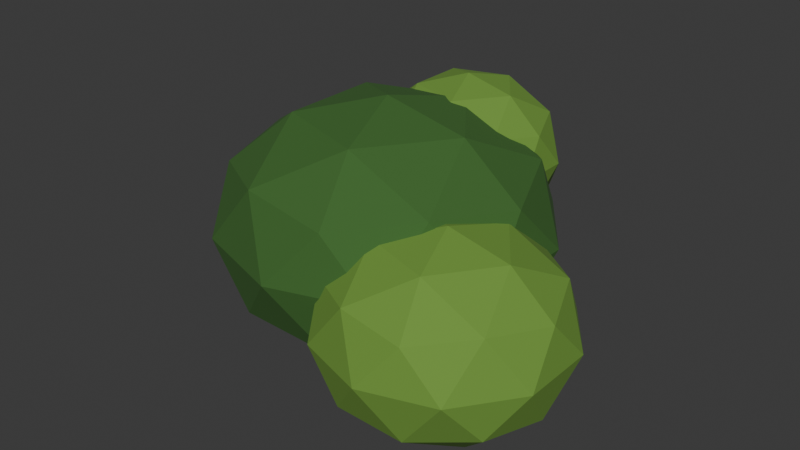 # Source: bush.blend  (saved by Blender 4.5.90; exported with 4.5.12 LTS)
import bpy
from mathutils import Matrix  # noqa: F401  (used for matrix-valued properties, if any)

bpy.ops.wm.read_factory_settings(use_empty=True)
scene = bpy.context.scene
scene.name = 'Scene'

# ---- collections
col_collection = bpy.data.collections.new('Collection'); scene.collection.children.link(col_collection)

# ---- materials (node trees are filled in below, after node groups)
mat_leaf = bpy.data.materials.new('leaf')
mat_leaf.diffuse_color = (0.04971, 0.147, 0.02732, 1.0)
mat_leaf_light = bpy.data.materials.new('leaf_light')
mat_leaf_light.diffuse_color = (0.159, 0.3231, 0.04519, 1.0)
mat_moss = bpy.data.materials.new('moss')
mat_moss.diffuse_color = (0.09084, 0.162, 0.04231, 1.0)

# ---- material node trees
mat_leaf.use_nodes = True; mat_leaf.node_tree.nodes.clear()
_N = mat_leaf.node_tree.nodes; _L = mat_leaf.node_tree.links
n0 = _N.new('ShaderNodeBsdfPrincipled'); n0.name = 'Principled BSDF'; n0.location = (-200, 100)
n0.inputs[0].default_value = (0.04971, 0.147, 0.02732, 1.0)
n0.inputs[1].default_value = 0.1
n0.inputs[2].default_value = 0.9
n1 = _N.new('ShaderNodeOutputMaterial'); n1.name = 'Material Output'; n1.location = (200, 100)
_L.new(n0.outputs[0], n1.inputs[0])
n1.is_active_output = True
mat_leaf_light.use_nodes = True; mat_leaf_light.node_tree.nodes.clear()
_N = mat_leaf_light.node_tree.nodes; _L = mat_leaf_light.node_tree.links
n0 = _N.new('ShaderNodeBsdfPrincipled'); n0.name = 'Principled BSDF'; n0.location = (-200, 100)
n0.inputs[0].default_value = (0.159, 0.3231, 0.04519, 1.0)
n0.inputs[1].default_value = 0.1
n0.inputs[2].default_value = 0.9
n1 = _N.new('ShaderNodeOutputMaterial'); n1.name = 'Material Output'; n1.location = (200, 100)
_L.new(n0.outputs[0], n1.inputs[0])
n1.is_active_output = True
mat_moss.use_nodes = True; mat_moss.node_tree.nodes.clear()
_N = mat_moss.node_tree.nodes; _L = mat_moss.node_tree.links
n0 = _N.new('ShaderNodeBsdfPrincipled'); n0.name = 'Principled BSDF'; n0.location = (-200, 100)
n0.inputs[0].default_value = (0.09084, 0.162, 0.04231, 1.0)
n0.inputs[1].default_value = 0.1
n0.inputs[2].default_value = 0.9
n1 = _N.new('ShaderNodeOutputMaterial'); n1.name = 'Material Output'; n1.location = (200, 100)
_L.new(n0.outputs[0], n1.inputs[0])
n1.is_active_output = True

# ---- world
world_world = bpy.data.worlds.new('World'); scene.world = world_world
world_world.use_nodes = True; world_world.node_tree.nodes.clear()
_N = world_world.node_tree.nodes; _L = world_world.node_tree.links
n0 = _N.new('ShaderNodeOutputWorld'); n0.name = 'World Output'; n0.location = (200, 100)
n1 = _N.new('ShaderNodeBackground'); n1.name = 'Background'; n1.location = (-200, 100)
n1.inputs[0].default_value = (0.05088, 0.05088, 0.05088, 1.0)
_L.new(n1.outputs[0], n0.inputs[0])
n0.is_active_output = True
world_world.color = (0.05088, 0.05088, 0.05088)
world_world.sun_shadow_jitter_overblur = 0.0

# ---- meshes
me_icosphere_004 = bpy.data.meshes.new('Icosphere.004')
me_icosphere_004.from_pydata([(0.0, 0.0, -0.375), (0.3618, -0.2629, -0.1677), (-0.1382, -0.4253, -0.1677), (-0.4472, 0.0, -0.1677), (-0.1382, 0.4253, -0.1677), (0.3618, 0.2629, -0.1677), (0.1382, -0.4253, 0.1677), (-0.3618, -0.2629, 0.1677), (-0.3618, 0.2629, 0.1677), (0.1382, 0.4253, 0.1677), (0.4472, 0.0, 0.1677), (0.0, 0.0, 0.375), (-0.08123, -0.25, -0.319), (0.2127, -0.1545, -0.319), (0.1314, -0.4045, -0.1972), (0.4253, 0.0, -0.1972), (0.2127, 0.1545, -0.319), (-0.2629, 0.0, -0.319), (-0.3441, -0.25, -0.1972), (-0.08123, 0.25, -0.319), (-0.3441, 0.25, -0.1972), (0.1314, 0.4045, -0.1972), (0.4755, -0.1545, 0.0), (0.4755, 0.1545, 0.0), (0.0, -0.5, 0.0), (0.2939, -0.4045, 0.0), (-0.4755, -0.1545, 0.0), (-0.2939, -0.4045, 0.0), (-0.2939, 0.4045, 0.0), (-0.4755, 0.1545, 0.0), (0.2939, 0.4045, 0.0), (0.0, 0.5, 0.0), (0.3441, -0.25, 0.1972), (-0.1314, -0.4045, 0.1972), (-0.4253, 0.0, 0.1972), (-0.1314, 0.4045, 0.1972), (0.3441, 0.25, 0.1972), (0.08123, -0.25, 0.319), (0.2629, 0.0, 0.319), (-0.2127, -0.1545, 0.319), (-0.2127, 0.1545, 0.319), (0.08123, 0.25, 0.319)], [], [(0, 13, 12), (1, 13, 15), (0, 12, 17), (0, 17, 19), (0, 19, 16), (1, 15, 22), (2, 14, 24), (3, 18, 26), (4, 20, 28), (5, 21, 30), (1, 22, 25), (2, 24, 27), (3, 26, 29), (4, 28, 31), (5, 30, 23), (6, 32, 37), (7, 33, 39), (8, 34, 40), (9, 35, 41), (10, 36, 38), (38, 41, 11), (38, 36, 41), (36, 9, 41), (41, 40, 11), (41, 35, 40), (35, 8, 40), (40, 39, 11), (40, 34, 39), (34, 7, 39), (39, 37, 11), (39, 33, 37), (33, 6, 37), (37, 38, 11), (37, 32, 38), (32, 10, 38), (23, 36, 10), (23, 30, 36), (30, 9, 36), (31, 35, 9), (31, 28, 35), (28, 8, 35), (29, 34, 8), (29, 26, 34), (26, 7, 34), (27, 33, 7), (27, 24, 33), (24, 6, 33), (25, 32, 6), (25, 22, 32), (22, 10, 32), (30, 31, 9), (30, 21, 31), (21, 4, 31), (28, 29, 8), (28, 20, 29), (20, 3, 29), (26, 27, 7), (26, 18, 27), (18, 2, 27), (24, 25, 6), (24, 14, 25), (14, 1, 25), (22, 23, 10), (22, 15, 23), (15, 5, 23), (16, 21, 5), (16, 19, 21), (19, 4, 21), (19, 20, 4), (19, 17, 20), (17, 3, 20), (17, 18, 3), (17, 12, 18), (12, 2, 18), (15, 16, 5), (15, 13, 16), (13, 0, 16), (12, 14, 2), (12, 13, 14), (13, 1, 14)])
_uv = me_icosphere_004.uv_layers.new(name='UVMap')
_uv.uv.foreach_set('vector', [0.1818, 0.0, 0.2273, 0.07873, 0.1364, 0.07873, 0.2727, 0.1575, 0.3182, 0.07873, 0.3636, 0.1575, 0.9091, 0.0, 0.9545, 0.07873, 0.8636, 0.07873, 0.7273, 0.0, 0.7727, 0.07873, 0.6818, 0.07873, 0.5455, 0.0, 0.5909, 0.07873, 0.5, 0.07873, 0.2727, 0.1575, 0.3636, 0.1575, 0.3182, 0.2362, 0.09091, 0.1575, 0.1818, 0.1575, 0.1364, 0.2362, 0.8182, 0.1575, 0.9091, 0.1575, 0.8636, 0.2362, 0.6364, 0.1575, 0.7273, 0.1575, 0.6818, 0.2362, 0.4545, 0.1575, 0.5455, 0.1575, 0.5, 0.2362, 0.2727, 0.1575, 0.3182, 0.2362, 0.2273, 0.2362, 0.09091, 0.1575, 0.1364, 0.2362, 0.04546, 0.2362, 0.8182, 0.1575, 0.8636, 0.2362, 0.7727, 0.2362, 0.6364, 0.1575, 0.6818, 0.2362, 0.5909, 0.2362, 0.4545, 0.1575, 0.5, 0.2362, 0.4091, 0.2362, 0.1818, 0.3149, 0.2727, 0.3149, 0.2273, 0.3937, 0.0, 0.3149, 0.09091, 0.3149, 0.04546, 0.3937, 0.7273, 0.3149, 0.8182, 0.3149, 0.7727, 0.3937, 0.5455, 0.3149, 0.6364, 0.3149, 0.5909, 0.3937, 0.3636, 0.3149, 0.4545, 0.3149, 0.4091, 0.3937, 0.4091, 0.3937, 0.5, 0.3937, 0.4545, 0.4724, 0.4091, 0.3937, 0.4545, 0.3149, 0.5, 0.3937, 0.4545, 0.3149, 0.5455, 0.3149, 0.5, 0.3937, 0.5909, 0.3937, 0.6818, 0.3937, 0.6364, 0.4724, 0.5909, 0.3937, 0.6364, 0.3149, 0.6818, 0.3937, 0.6364, 0.3149, 0.7273, 0.3149, 0.6818, 0.3937, 0.7727, 0.3937, 0.8636, 0.3937, 0.8182, 0.4724, 0.7727, 0.3937, 0.8182, 0.3149, 0.8636, 0.3937, 0.8182, 0.3149, 0.9091, 0.3149, 0.8636, 0.3937, 0.04546, 0.3937, 0.1364, 0.3937, 0.09091, 0.4724, 0.04546, 0.3937, 0.09091, 0.3149, 0.1364, 0.3937, 0.09091, 0.3149, 0.1818, 0.3149, 0.1364, 0.3937, 0.2273, 0.3937, 0.3182, 0.3937, 0.2727, 0.4724, 0.2273, 0.3937, 0.2727, 0.3149, 0.3182, 0.3937, 0.2727, 0.3149, 0.3636, 0.3149, 0.3182, 0.3937, 0.4091, 0.2362, 0.4545, 0.3149, 0.3636, 0.3149, 0.4091, 0.2362, 0.5, 0.2362, 0.4545, 0.3149, 0.5, 0.2362, 0.5455, 0.3149, 0.4545, 0.3149, 0.5909, 0.2362, 0.6364, 0.3149, 0.5455, 0.3149, 0.5909, 0.2362, 0.6818, 0.2362, 0.6364, 0.3149, 0.6818, 0.2362, 0.7273, 0.3149, 0.6364, 0.3149, 0.7727, 0.2362, 0.8182, 0.3149, 0.7273, 0.3149, 0.7727, 0.2362, 0.8636, 0.2362, 0.8182, 0.3149, 0.8636, 0.2362, 0.9091, 0.3149, 0.8182, 0.3149, 0.04546, 0.2362, 0.09091, 0.3149, 0.0, 0.3149, 0.04546, 0.2362, 0.1364, 0.2362, 0.09091, 0.3149, 0.1364, 0.2362, 0.1818, 0.3149, 0.09091, 0.3149, 0.2273, 0.2362, 0.2727, 0.3149, 0.1818, 0.3149, 0.2273, 0.2362, 0.3182, 0.2362, 0.2727, 0.3149, 0.3182, 0.2362, 0.3636, 0.3149, 0.2727, 0.3149, 0.5, 0.2362, 0.5909, 0.2362, 0.5455, 0.3149, 0.5, 0.2362, 0.5455, 0.1575, 0.5909, 0.2362, 0.5455, 0.1575, 0.6364, 0.1575, 0.5909, 0.2362, 0.6818, 0.2362, 0.7727, 0.2362, 0.7273, 0.3149, 0.6818, 0.2362, 0.7273, 0.1575, 0.7727, 0.2362, 0.7273, 0.1575, 0.8182, 0.1575, 0.7727, 0.2362, 0.8636, 0.2362, 0.9545, 0.2362, 0.9091, 0.3149, 0.8636, 0.2362, 0.9091, 0.1575, 0.9545, 0.2362, 0.9091, 0.1575, 1.0, 0.1575, 0.9545, 0.2362, 0.1364, 0.2362, 0.2273, 0.2362, 0.1818, 0.3149, 0.1364, 0.2362, 0.1818, 0.1575, 0.2273, 0.2362, 0.1818, 0.1575, 0.2727, 0.1575, 0.2273, 0.2362, 0.3182, 0.2362, 0.4091, 0.2362, 0.3636, 0.3149, 0.3182, 0.2362, 0.3636, 0.1575, 0.4091, 0.2362, 0.3636, 0.1575, 0.4545, 0.1575, 0.4091, 0.2362, 0.5, 0.07873, 0.5455, 0.1575, 0.4545, 0.1575, 0.5, 0.07873, 0.5909, 0.07873, 0.5455, 0.1575, 0.5909, 0.07873, 0.6364, 0.1575, 0.5455, 0.1575, 0.6818, 0.07873, 0.7273, 0.1575, 0.6364, 0.1575, 0.6818, 0.07873, 0.7727, 0.07873, 0.7273, 0.1575, 0.7727, 0.07873, 0.8182, 0.1575, 0.7273, 0.1575, 0.8636, 0.07873, 0.9091, 0.1575, 0.8182, 0.1575, 0.8636, 0.07873, 0.9545, 0.07873, 0.9091, 0.1575, 0.9545, 0.07873, 1.0, 0.1575, 0.9091, 0.1575, 0.3636, 0.1575, 0.4091, 0.07873, 0.4545, 0.1575, 0.3636, 0.1575, 0.3182, 0.07873, 0.4091, 0.07873, 0.3182, 0.07873, 0.3636, 0.0, 0.4091, 0.07873, 0.1364, 0.07873, 0.1818, 0.1575, 0.09091, 0.1575, 0.1364, 0.07873, 0.2273, 0.07873, 0.1818, 0.1575, 0.2273, 0.07873, 0.2727, 0.1575, 0.1818, 0.1575])
me_icosphere_004.materials.append(mat_leaf)
me_icosphere_004.update()
me_icosphere_005 = bpy.data.meshes.new('Icosphere.005')
me_icosphere_005.from_pydata([(0.0, 0.0, -0.288), (0.2605, -0.1893, -0.1288), (-0.0995, -0.3062, -0.1288), (-0.322, 0.0, -0.1288), (-0.0995, 0.3062, -0.1288), (0.2605, 0.1893, -0.1288), (0.0995, -0.3062, 0.1288), (-0.2605, -0.1893, 0.1288), (-0.2605, 0.1893, 0.1288), (0.0995, 0.3062, 0.1288), (0.322, 0.0, 0.1288), (0.0, 0.0, 0.288), (-0.05848, -0.18, -0.245), (0.1531, -0.1112, -0.245), (0.09463, -0.2912, -0.1514), (0.3062, 0.0, -0.1514), (0.1531, 0.1112, -0.245), (-0.1893, 0.0, -0.245), (-0.2477, -0.18, -0.1514), (-0.05848, 0.18, -0.245), (-0.2477, 0.18, -0.1514), (0.09463, 0.2912, -0.1514), (0.3424, -0.1112, 0.0), (0.3424, 0.1112, 0.0), (0.0, -0.36, 0.0), (0.2116, -0.2912, 0.0), (-0.3424, -0.1112, 0.0), (-0.2116, -0.2912, 0.0), (-0.2116, 0.2912, 0.0), (-0.3424, 0.1112, 0.0), (0.2116, 0.2912, 0.0), (0.0, 0.36, 0.0), (0.2477, -0.18, 0.1514), (-0.09463, -0.2912, 0.1514), (-0.3062, 0.0, 0.1514), (-0.09463, 0.2912, 0.1514), (0.2477, 0.18, 0.1514), (0.05848, -0.18, 0.245), (0.1893, 0.0, 0.245), (-0.1531, -0.1112, 0.245), (-0.1531, 0.1112, 0.245), (0.05848, 0.18, 0.245)], [], [(0, 13, 12), (1, 13, 15), (0, 12, 17), (0, 17, 19), (0, 19, 16), (1, 15, 22), (2, 14, 24), (3, 18, 26), (4, 20, 28), (5, 21, 30), (1, 22, 25), (2, 24, 27), (3, 26, 29), (4, 28, 31), (5, 30, 23), (6, 32, 37), (7, 33, 39), (8, 34, 40), (9, 35, 41), (10, 36, 38), (38, 41, 11), (38, 36, 41), (36, 9, 41), (41, 40, 11), (41, 35, 40), (35, 8, 40), (40, 39, 11), (40, 34, 39), (34, 7, 39), (39, 37, 11), (39, 33, 37), (33, 6, 37), (37, 38, 11), (37, 32, 38), (32, 10, 38), (23, 36, 10), (23, 30, 36), (30, 9, 36), (31, 35, 9), (31, 28, 35), (28, 8, 35), (29, 34, 8), (29, 26, 34), (26, 7, 34), (27, 33, 7), (27, 24, 33), (24, 6, 33), (25, 32, 6), (25, 22, 32), (22, 10, 32), (30, 31, 9), (30, 21, 31), (21, 4, 31), (28, 29, 8), (28, 20, 29), (20, 3, 29), (26, 27, 7), (26, 18, 27), (18, 2, 27), (24, 25, 6), (24, 14, 25), (14, 1, 25), (22, 23, 10), (22, 15, 23), (15, 5, 23), (16, 21, 5), (16, 19, 21), (19, 4, 21), (19, 20, 4), (19, 17, 20), (17, 3, 20), (17, 18, 3), (17, 12, 18), (12, 2, 18), (15, 16, 5), (15, 13, 16), (13, 0, 16), (12, 14, 2), (12, 13, 14), (13, 1, 14)])
_uv = me_icosphere_005.uv_layers.new(name='UVMap')
_uv.uv.foreach_set('vector', [0.1818, 0.0, 0.2273, 0.07873, 0.1364, 0.07873, 0.2727, 0.1575, 0.3182, 0.07873, 0.3636, 0.1575, 0.9091, 0.0, 0.9545, 0.07873, 0.8636, 0.07873, 0.7273, 0.0, 0.7727, 0.07873, 0.6818, 0.07873, 0.5455, 0.0, 0.5909, 0.07873, 0.5, 0.07873, 0.2727, 0.1575, 0.3636, 0.1575, 0.3182, 0.2362, 0.09091, 0.1575, 0.1818, 0.1575, 0.1364, 0.2362, 0.8182, 0.1575, 0.9091, 0.1575, 0.8636, 0.2362, 0.6364, 0.1575, 0.7273, 0.1575, 0.6818, 0.2362, 0.4545, 0.1575, 0.5455, 0.1575, 0.5, 0.2362, 0.2727, 0.1575, 0.3182, 0.2362, 0.2273, 0.2362, 0.09091, 0.1575, 0.1364, 0.2362, 0.04546, 0.2362, 0.8182, 0.1575, 0.8636, 0.2362, 0.7727, 0.2362, 0.6364, 0.1575, 0.6818, 0.2362, 0.5909, 0.2362, 0.4545, 0.1575, 0.5, 0.2362, 0.4091, 0.2362, 0.1818, 0.3149, 0.2727, 0.3149, 0.2273, 0.3937, 0.0, 0.3149, 0.09091, 0.3149, 0.04546, 0.3937, 0.7273, 0.3149, 0.8182, 0.3149, 0.7727, 0.3937, 0.5455, 0.3149, 0.6364, 0.3149, 0.5909, 0.3937, 0.3636, 0.3149, 0.4545, 0.3149, 0.4091, 0.3937, 0.4091, 0.3937, 0.5, 0.3937, 0.4545, 0.4724, 0.4091, 0.3937, 0.4545, 0.3149, 0.5, 0.3937, 0.4545, 0.3149, 0.5455, 0.3149, 0.5, 0.3937, 0.5909, 0.3937, 0.6818, 0.3937, 0.6364, 0.4724, 0.5909, 0.3937, 0.6364, 0.3149, 0.6818, 0.3937, 0.6364, 0.3149, 0.7273, 0.3149, 0.6818, 0.3937, 0.7727, 0.3937, 0.8636, 0.3937, 0.8182, 0.4724, 0.7727, 0.3937, 0.8182, 0.3149, 0.8636, 0.3937, 0.8182, 0.3149, 0.9091, 0.3149, 0.8636, 0.3937, 0.04546, 0.3937, 0.1364, 0.3937, 0.09091, 0.4724, 0.04546, 0.3937, 0.09091, 0.3149, 0.1364, 0.3937, 0.09091, 0.3149, 0.1818, 0.3149, 0.1364, 0.3937, 0.2273, 0.3937, 0.3182, 0.3937, 0.2727, 0.4724, 0.2273, 0.3937, 0.2727, 0.3149, 0.3182, 0.3937, 0.2727, 0.3149, 0.3636, 0.3149, 0.3182, 0.3937, 0.4091, 0.2362, 0.4545, 0.3149, 0.3636, 0.3149, 0.4091, 0.2362, 0.5, 0.2362, 0.4545, 0.3149, 0.5, 0.2362, 0.5455, 0.3149, 0.4545, 0.3149, 0.5909, 0.2362, 0.6364, 0.3149, 0.5455, 0.3149, 0.5909, 0.2362, 0.6818, 0.2362, 0.6364, 0.3149, 0.6818, 0.2362, 0.7273, 0.3149, 0.6364, 0.3149, 0.7727, 0.2362, 0.8182, 0.3149, 0.7273, 0.3149, 0.7727, 0.2362, 0.8636, 0.2362, 0.8182, 0.3149, 0.8636, 0.2362, 0.9091, 0.3149, 0.8182, 0.3149, 0.04546, 0.2362, 0.09091, 0.3149, 0.0, 0.3149, 0.04546, 0.2362, 0.1364, 0.2362, 0.09091, 0.3149, 0.1364, 0.2362, 0.1818, 0.3149, 0.09091, 0.3149, 0.2273, 0.2362, 0.2727, 0.3149, 0.1818, 0.3149, 0.2273, 0.2362, 0.3182, 0.2362, 0.2727, 0.3149, 0.3182, 0.2362, 0.3636, 0.3149, 0.2727, 0.3149, 0.5, 0.2362, 0.5909, 0.2362, 0.5455, 0.3149, 0.5, 0.2362, 0.5455, 0.1575, 0.5909, 0.2362, 0.5455, 0.1575, 0.6364, 0.1575, 0.5909, 0.2362, 0.6818, 0.2362, 0.7727, 0.2362, 0.7273, 0.3149, 0.6818, 0.2362, 0.7273, 0.1575, 0.7727, 0.2362, 0.7273, 0.1575, 0.8182, 0.1575, 0.7727, 0.2362, 0.8636, 0.2362, 0.9545, 0.2362, 0.9091, 0.3149, 0.8636, 0.2362, 0.9091, 0.1575, 0.9545, 0.2362, 0.9091, 0.1575, 1.0, 0.1575, 0.9545, 0.2362, 0.1364, 0.2362, 0.2273, 0.2362, 0.1818, 0.3149, 0.1364, 0.2362, 0.1818, 0.1575, 0.2273, 0.2362, 0.1818, 0.1575, 0.2727, 0.1575, 0.2273, 0.2362, 0.3182, 0.2362, 0.4091, 0.2362, 0.3636, 0.3149, 0.3182, 0.2362, 0.3636, 0.1575, 0.4091, 0.2362, 0.3636, 0.1575, 0.4545, 0.1575, 0.4091, 0.2362, 0.5, 0.07873, 0.5455, 0.1575, 0.4545, 0.1575, 0.5, 0.07873, 0.5909, 0.07873, 0.5455, 0.1575, 0.5909, 0.07873, 0.6364, 0.1575, 0.5455, 0.1575, 0.6818, 0.07873, 0.7273, 0.1575, 0.6364, 0.1575, 0.6818, 0.07873, 0.7727, 0.07873, 0.7273, 0.1575, 0.7727, 0.07873, 0.8182, 0.1575, 0.7273, 0.1575, 0.8636, 0.07873, 0.9091, 0.1575, 0.8182, 0.1575, 0.8636, 0.07873, 0.9545, 0.07873, 0.9091, 0.1575, 0.9545, 0.07873, 1.0, 0.1575, 0.9091, 0.1575, 0.3636, 0.1575, 0.4091, 0.07873, 0.4545, 0.1575, 0.3636, 0.1575, 0.3182, 0.07873, 0.4091, 0.07873, 0.3182, 0.07873, 0.3636, 0.0, 0.4091, 0.07873, 0.1364, 0.07873, 0.1818, 0.1575, 0.09091, 0.1575, 0.1364, 0.07873, 0.2273, 0.07873, 0.1818, 0.1575, 0.2273, 0.07873, 0.2727, 0.1575, 0.1818, 0.1575])
me_icosphere_005.materials.append(mat_leaf_light)
me_icosphere_005.update()
me_icosphere_006 = bpy.data.meshes.new('Icosphere.006')
me_icosphere_006.from_pydata([(0.0, 0.0, -0.256), (0.2316, -0.1682, -0.1145), (-0.08844, -0.2722, -0.1145), (-0.2862, 0.0, -0.1145), (-0.08844, 0.2722, -0.1145), (0.2316, 0.1682, -0.1145), (0.08844, -0.2722, 0.1145), (-0.2316, -0.1682, 0.1145), (-0.2316, 0.1682, 0.1145), (0.08844, 0.2722, 0.1145), (0.2862, 0.0, 0.1145), (0.0, 0.0, 0.256), (-0.05199, -0.16, -0.2178), (0.1361, -0.09888, -0.2178), (0.08412, -0.2589, -0.1346), (0.2722, 0.0, -0.1346), (0.1361, 0.09888, -0.2178), (-0.1682, 0.0, -0.2178), (-0.2202, -0.16, -0.1346), (-0.05199, 0.16, -0.2178), (-0.2202, 0.16, -0.1346), (0.08412, 0.2589, -0.1346), (0.3043, -0.09888, 0.0), (0.3043, 0.09888, 0.0), (0.0, -0.32, 0.0), (0.1881, -0.2589, 0.0), (-0.3043, -0.09888, 0.0), (-0.1881, -0.2589, 0.0), (-0.1881, 0.2589, 0.0), (-0.3043, 0.09888, 0.0), (0.1881, 0.2589, 0.0), (0.0, 0.32, 0.0), (0.2202, -0.16, 0.1346), (-0.08412, -0.2589, 0.1346), (-0.2722, 0.0, 0.1346), (-0.08412, 0.2589, 0.1346), (0.2202, 0.16, 0.1346), (0.05199, -0.16, 0.2178), (0.1682, 0.0, 0.2178), (-0.1361, -0.09888, 0.2178), (-0.1361, 0.09888, 0.2178), (0.05199, 0.16, 0.2178)], [], [(0, 13, 12), (1, 13, 15), (0, 12, 17), (0, 17, 19), (0, 19, 16), (1, 15, 22), (2, 14, 24), (3, 18, 26), (4, 20, 28), (5, 21, 30), (1, 22, 25), (2, 24, 27), (3, 26, 29), (4, 28, 31), (5, 30, 23), (6, 32, 37), (7, 33, 39), (8, 34, 40), (9, 35, 41), (10, 36, 38), (38, 41, 11), (38, 36, 41), (36, 9, 41), (41, 40, 11), (41, 35, 40), (35, 8, 40), (40, 39, 11), (40, 34, 39), (34, 7, 39), (39, 37, 11), (39, 33, 37), (33, 6, 37), (37, 38, 11), (37, 32, 38), (32, 10, 38), (23, 36, 10), (23, 30, 36), (30, 9, 36), (31, 35, 9), (31, 28, 35), (28, 8, 35), (29, 34, 8), (29, 26, 34), (26, 7, 34), (27, 33, 7), (27, 24, 33), (24, 6, 33), (25, 32, 6), (25, 22, 32), (22, 10, 32), (30, 31, 9), (30, 21, 31), (21, 4, 31), (28, 29, 8), (28, 20, 29), (20, 3, 29), (26, 27, 7), (26, 18, 27), (18, 2, 27), (24, 25, 6), (24, 14, 25), (14, 1, 25), (22, 23, 10), (22, 15, 23), (15, 5, 23), (16, 21, 5), (16, 19, 21), (19, 4, 21), (19, 20, 4), (19, 17, 20), (17, 3, 20), (17, 18, 3), (17, 12, 18), (12, 2, 18), (15, 16, 5), (15, 13, 16), (13, 0, 16), (12, 14, 2), (12, 13, 14), (13, 1, 14)])
_uv = me_icosphere_006.uv_layers.new(name='UVMap')
_uv.uv.foreach_set('vector', [0.1818, 0.0, 0.2273, 0.07873, 0.1364, 0.07873, 0.2727, 0.1575, 0.3182, 0.07873, 0.3636, 0.1575, 0.9091, 0.0, 0.9545, 0.07873, 0.8636, 0.07873, 0.7273, 0.0, 0.7727, 0.07873, 0.6818, 0.07873, 0.5455, 0.0, 0.5909, 0.07873, 0.5, 0.07873, 0.2727, 0.1575, 0.3636, 0.1575, 0.3182, 0.2362, 0.09091, 0.1575, 0.1818, 0.1575, 0.1364, 0.2362, 0.8182, 0.1575, 0.9091, 0.1575, 0.8636, 0.2362, 0.6364, 0.1575, 0.7273, 0.1575, 0.6818, 0.2362, 0.4545, 0.1575, 0.5455, 0.1575, 0.5, 0.2362, 0.2727, 0.1575, 0.3182, 0.2362, 0.2273, 0.2362, 0.09091, 0.1575, 0.1364, 0.2362, 0.04546, 0.2362, 0.8182, 0.1575, 0.8636, 0.2362, 0.7727, 0.2362, 0.6364, 0.1575, 0.6818, 0.2362, 0.5909, 0.2362, 0.4545, 0.1575, 0.5, 0.2362, 0.4091, 0.2362, 0.1818, 0.3149, 0.2727, 0.3149, 0.2273, 0.3937, 0.0, 0.3149, 0.09091, 0.3149, 0.04546, 0.3937, 0.7273, 0.3149, 0.8182, 0.3149, 0.7727, 0.3937, 0.5455, 0.3149, 0.6364, 0.3149, 0.5909, 0.3937, 0.3636, 0.3149, 0.4545, 0.3149, 0.4091, 0.3937, 0.4091, 0.3937, 0.5, 0.3937, 0.4545, 0.4724, 0.4091, 0.3937, 0.4545, 0.3149, 0.5, 0.3937, 0.4545, 0.3149, 0.5455, 0.3149, 0.5, 0.3937, 0.5909, 0.3937, 0.6818, 0.3937, 0.6364, 0.4724, 0.5909, 0.3937, 0.6364, 0.3149, 0.6818, 0.3937, 0.6364, 0.3149, 0.7273, 0.3149, 0.6818, 0.3937, 0.7727, 0.3937, 0.8636, 0.3937, 0.8182, 0.4724, 0.7727, 0.3937, 0.8182, 0.3149, 0.8636, 0.3937, 0.8182, 0.3149, 0.9091, 0.3149, 0.8636, 0.3937, 0.04546, 0.3937, 0.1364, 0.3937, 0.09091, 0.4724, 0.04546, 0.3937, 0.09091, 0.3149, 0.1364, 0.3937, 0.09091, 0.3149, 0.1818, 0.3149, 0.1364, 0.3937, 0.2273, 0.3937, 0.3182, 0.3937, 0.2727, 0.4724, 0.2273, 0.3937, 0.2727, 0.3149, 0.3182, 0.3937, 0.2727, 0.3149, 0.3636, 0.3149, 0.3182, 0.3937, 0.4091, 0.2362, 0.4545, 0.3149, 0.3636, 0.3149, 0.4091, 0.2362, 0.5, 0.2362, 0.4545, 0.3149, 0.5, 0.2362, 0.5455, 0.3149, 0.4545, 0.3149, 0.5909, 0.2362, 0.6364, 0.3149, 0.5455, 0.3149, 0.5909, 0.2362, 0.6818, 0.2362, 0.6364, 0.3149, 0.6818, 0.2362, 0.7273, 0.3149, 0.6364, 0.3149, 0.7727, 0.2362, 0.8182, 0.3149, 0.7273, 0.3149, 0.7727, 0.2362, 0.8636, 0.2362, 0.8182, 0.3149, 0.8636, 0.2362, 0.9091, 0.3149, 0.8182, 0.3149, 0.04546, 0.2362, 0.09091, 0.3149, 0.0, 0.3149, 0.04546, 0.2362, 0.1364, 0.2362, 0.09091, 0.3149, 0.1364, 0.2362, 0.1818, 0.3149, 0.09091, 0.3149, 0.2273, 0.2362, 0.2727, 0.3149, 0.1818, 0.3149, 0.2273, 0.2362, 0.3182, 0.2362, 0.2727, 0.3149, 0.3182, 0.2362, 0.3636, 0.3149, 0.2727, 0.3149, 0.5, 0.2362, 0.5909, 0.2362, 0.5455, 0.3149, 0.5, 0.2362, 0.5455, 0.1575, 0.5909, 0.2362, 0.5455, 0.1575, 0.6364, 0.1575, 0.5909, 0.2362, 0.6818, 0.2362, 0.7727, 0.2362, 0.7273, 0.3149, 0.6818, 0.2362, 0.7273, 0.1575, 0.7727, 0.2362, 0.7273, 0.1575, 0.8182, 0.1575, 0.7727, 0.2362, 0.8636, 0.2362, 0.9545, 0.2362, 0.9091, 0.3149, 0.8636, 0.2362, 0.9091, 0.1575, 0.9545, 0.2362, 0.9091, 0.1575, 1.0, 0.1575, 0.9545, 0.2362, 0.1364, 0.2362, 0.2273, 0.2362, 0.1818, 0.3149, 0.1364, 0.2362, 0.1818, 0.1575, 0.2273, 0.2362, 0.1818, 0.1575, 0.2727, 0.1575, 0.2273, 0.2362, 0.3182, 0.2362, 0.4091, 0.2362, 0.3636, 0.3149, 0.3182, 0.2362, 0.3636, 0.1575, 0.4091, 0.2362, 0.3636, 0.1575, 0.4545, 0.1575, 0.4091, 0.2362, 0.5, 0.07873, 0.5455, 0.1575, 0.4545, 0.1575, 0.5, 0.07873, 0.5909, 0.07873, 0.5455, 0.1575, 0.5909, 0.07873, 0.6364, 0.1575, 0.5455, 0.1575, 0.6818, 0.07873, 0.7273, 0.1575, 0.6364, 0.1575, 0.6818, 0.07873, 0.7727, 0.07873, 0.7273, 0.1575, 0.7727, 0.07873, 0.8182, 0.1575, 0.7273, 0.1575, 0.8636, 0.07873, 0.9091, 0.1575, 0.8182, 0.1575, 0.8636, 0.07873, 0.9545, 0.07873, 0.9091, 0.1575, 0.9545, 0.07873, 1.0, 0.1575, 0.9091, 0.1575, 0.3636, 0.1575, 0.4091, 0.07873, 0.4545, 0.1575, 0.3636, 0.1575, 0.3182, 0.07873, 0.4091, 0.07873, 0.3182, 0.07873, 0.3636, 0.0, 0.4091, 0.07873, 0.1364, 0.07873, 0.1818, 0.1575, 0.09091, 0.1575, 0.1364, 0.07873, 0.2273, 0.07873, 0.1818, 0.1575, 0.2273, 0.07873, 0.2727, 0.1575, 0.1818, 0.1575])
me_icosphere_006.materials.append(mat_moss)
me_icosphere_006.update()
me_icosphere_007 = bpy.data.meshes.new('Icosphere.007')
me_icosphere_007.from_pydata([(0.0, 0.0, -0.238), (0.2026, -0.1472, -0.1064), (-0.07739, -0.2382, -0.1064), (-0.2504, 0.0, -0.1064), (-0.07739, 0.2382, -0.1064), (0.2026, 0.1472, -0.1064), (0.07739, -0.2382, 0.1064), (-0.2026, -0.1472, 0.1064), (-0.2026, 0.1472, 0.1064), (0.07739, 0.2382, 0.1064), (0.2504, 0.0, 0.1064), (0.0, 0.0, 0.238), (-0.04549, -0.14, -0.2025), (0.1191, -0.08652, -0.2025), (0.0736, -0.2265, -0.1251), (0.2382, 0.0, -0.1251), (0.1191, 0.08652, -0.2025), (-0.1472, 0.0, -0.2025), (-0.1927, -0.14, -0.1251), (-0.04549, 0.14, -0.2025), (-0.1927, 0.14, -0.1251), (0.0736, 0.2265, -0.1251), (0.2663, -0.08652, 0.0), (0.2663, 0.08652, 0.0), (0.0, -0.28, 0.0), (0.1646, -0.2265, 0.0), (-0.2663, -0.08652, 0.0), (-0.1646, -0.2265, 0.0), (-0.1646, 0.2265, 0.0), (-0.2663, 0.08652, 0.0), (0.1646, 0.2265, 0.0), (0.0, 0.28, 0.0), (0.1927, -0.14, 0.1251), (-0.0736, -0.2265, 0.1251), (-0.2382, 0.0, 0.1251), (-0.0736, 0.2265, 0.1251), (0.1927, 0.14, 0.1251), (0.04549, -0.14, 0.2025), (0.1472, 0.0, 0.2025), (-0.1191, -0.08652, 0.2025), (-0.1191, 0.08652, 0.2025), (0.04549, 0.14, 0.2025)], [], [(0, 13, 12), (1, 13, 15), (0, 12, 17), (0, 17, 19), (0, 19, 16), (1, 15, 22), (2, 14, 24), (3, 18, 26), (4, 20, 28), (5, 21, 30), (1, 22, 25), (2, 24, 27), (3, 26, 29), (4, 28, 31), (5, 30, 23), (6, 32, 37), (7, 33, 39), (8, 34, 40), (9, 35, 41), (10, 36, 38), (38, 41, 11), (38, 36, 41), (36, 9, 41), (41, 40, 11), (41, 35, 40), (35, 8, 40), (40, 39, 11), (40, 34, 39), (34, 7, 39), (39, 37, 11), (39, 33, 37), (33, 6, 37), (37, 38, 11), (37, 32, 38), (32, 10, 38), (23, 36, 10), (23, 30, 36), (30, 9, 36), (31, 35, 9), (31, 28, 35), (28, 8, 35), (29, 34, 8), (29, 26, 34), (26, 7, 34), (27, 33, 7), (27, 24, 33), (24, 6, 33), (25, 32, 6), (25, 22, 32), (22, 10, 32), (30, 31, 9), (30, 21, 31), (21, 4, 31), (28, 29, 8), (28, 20, 29), (20, 3, 29), (26, 27, 7), (26, 18, 27), (18, 2, 27), (24, 25, 6), (24, 14, 25), (14, 1, 25), (22, 23, 10), (22, 15, 23), (15, 5, 23), (16, 21, 5), (16, 19, 21), (19, 4, 21), (19, 20, 4), (19, 17, 20), (17, 3, 20), (17, 18, 3), (17, 12, 18), (12, 2, 18), (15, 16, 5), (15, 13, 16), (13, 0, 16), (12, 14, 2), (12, 13, 14), (13, 1, 14)])
_uv = me_icosphere_007.uv_layers.new(name='UVMap')
_uv.uv.foreach_set('vector', [0.1818, 0.0, 0.2273, 0.07873, 0.1364, 0.07873, 0.2727, 0.1575, 0.3182, 0.07873, 0.3636, 0.1575, 0.9091, 0.0, 0.9545, 0.07873, 0.8636, 0.07873, 0.7273, 0.0, 0.7727, 0.07873, 0.6818, 0.07873, 0.5455, 0.0, 0.5909, 0.07873, 0.5, 0.07873, 0.2727, 0.1575, 0.3636, 0.1575, 0.3182, 0.2362, 0.09091, 0.1575, 0.1818, 0.1575, 0.1364, 0.2362, 0.8182, 0.1575, 0.9091, 0.1575, 0.8636, 0.2362, 0.6364, 0.1575, 0.7273, 0.1575, 0.6818, 0.2362, 0.4545, 0.1575, 0.5455, 0.1575, 0.5, 0.2362, 0.2727, 0.1575, 0.3182, 0.2362, 0.2273, 0.2362, 0.09091, 0.1575, 0.1364, 0.2362, 0.04546, 0.2362, 0.8182, 0.1575, 0.8636, 0.2362, 0.7727, 0.2362, 0.6364, 0.1575, 0.6818, 0.2362, 0.5909, 0.2362, 0.4545, 0.1575, 0.5, 0.2362, 0.4091, 0.2362, 0.1818, 0.3149, 0.2727, 0.3149, 0.2273, 0.3937, 0.0, 0.3149, 0.09091, 0.3149, 0.04546, 0.3937, 0.7273, 0.3149, 0.8182, 0.3149, 0.7727, 0.3937, 0.5455, 0.3149, 0.6364, 0.3149, 0.5909, 0.3937, 0.3636, 0.3149, 0.4545, 0.3149, 0.4091, 0.3937, 0.4091, 0.3937, 0.5, 0.3937, 0.4545, 0.4724, 0.4091, 0.3937, 0.4545, 0.3149, 0.5, 0.3937, 0.4545, 0.3149, 0.5455, 0.3149, 0.5, 0.3937, 0.5909, 0.3937, 0.6818, 0.3937, 0.6364, 0.4724, 0.5909, 0.3937, 0.6364, 0.3149, 0.6818, 0.3937, 0.6364, 0.3149, 0.7273, 0.3149, 0.6818, 0.3937, 0.7727, 0.3937, 0.8636, 0.3937, 0.8182, 0.4724, 0.7727, 0.3937, 0.8182, 0.3149, 0.8636, 0.3937, 0.8182, 0.3149, 0.9091, 0.3149, 0.8636, 0.3937, 0.04546, 0.3937, 0.1364, 0.3937, 0.09091, 0.4724, 0.04546, 0.3937, 0.09091, 0.3149, 0.1364, 0.3937, 0.09091, 0.3149, 0.1818, 0.3149, 0.1364, 0.3937, 0.2273, 0.3937, 0.3182, 0.3937, 0.2727, 0.4724, 0.2273, 0.3937, 0.2727, 0.3149, 0.3182, 0.3937, 0.2727, 0.3149, 0.3636, 0.3149, 0.3182, 0.3937, 0.4091, 0.2362, 0.4545, 0.3149, 0.3636, 0.3149, 0.4091, 0.2362, 0.5, 0.2362, 0.4545, 0.3149, 0.5, 0.2362, 0.5455, 0.3149, 0.4545, 0.3149, 0.5909, 0.2362, 0.6364, 0.3149, 0.5455, 0.3149, 0.5909, 0.2362, 0.6818, 0.2362, 0.6364, 0.3149, 0.6818, 0.2362, 0.7273, 0.3149, 0.6364, 0.3149, 0.7727, 0.2362, 0.8182, 0.3149, 0.7273, 0.3149, 0.7727, 0.2362, 0.8636, 0.2362, 0.8182, 0.3149, 0.8636, 0.2362, 0.9091, 0.3149, 0.8182, 0.3149, 0.04546, 0.2362, 0.09091, 0.3149, 0.0, 0.3149, 0.04546, 0.2362, 0.1364, 0.2362, 0.09091, 0.3149, 0.1364, 0.2362, 0.1818, 0.3149, 0.09091, 0.3149, 0.2273, 0.2362, 0.2727, 0.3149, 0.1818, 0.3149, 0.2273, 0.2362, 0.3182, 0.2362, 0.2727, 0.3149, 0.3182, 0.2362, 0.3636, 0.3149, 0.2727, 0.3149, 0.5, 0.2362, 0.5909, 0.2362, 0.5455, 0.3149, 0.5, 0.2362, 0.5455, 0.1575, 0.5909, 0.2362, 0.5455, 0.1575, 0.6364, 0.1575, 0.5909, 0.2362, 0.6818, 0.2362, 0.7727, 0.2362, 0.7273, 0.3149, 0.6818, 0.2362, 0.7273, 0.1575, 0.7727, 0.2362, 0.7273, 0.1575, 0.8182, 0.1575, 0.7727, 0.2362, 0.8636, 0.2362, 0.9545, 0.2362, 0.9091, 0.3149, 0.8636, 0.2362, 0.9091, 0.1575, 0.9545, 0.2362, 0.9091, 0.1575, 1.0, 0.1575, 0.9545, 0.2362, 0.1364, 0.2362, 0.2273, 0.2362, 0.1818, 0.3149, 0.1364, 0.2362, 0.1818, 0.1575, 0.2273, 0.2362, 0.1818, 0.1575, 0.2727, 0.1575, 0.2273, 0.2362, 0.3182, 0.2362, 0.4091, 0.2362, 0.3636, 0.3149, 0.3182, 0.2362, 0.3636, 0.1575, 0.4091, 0.2362, 0.3636, 0.1575, 0.4545, 0.1575, 0.4091, 0.2362, 0.5, 0.07873, 0.5455, 0.1575, 0.4545, 0.1575, 0.5, 0.07873, 0.5909, 0.07873, 0.5455, 0.1575, 0.5909, 0.07873, 0.6364, 0.1575, 0.5455, 0.1575, 0.6818, 0.07873, 0.7273, 0.1575, 0.6364, 0.1575, 0.6818, 0.07873, 0.7727, 0.07873, 0.7273, 0.1575, 0.7727, 0.07873, 0.8182, 0.1575, 0.7273, 0.1575, 0.8636, 0.07873, 0.9091, 0.1575, 0.8182, 0.1575, 0.8636, 0.07873, 0.9545, 0.07873, 0.9091, 0.1575, 0.9545, 0.07873, 1.0, 0.1575, 0.9091, 0.1575, 0.3636, 0.1575, 0.4091, 0.07873, 0.4545, 0.1575, 0.3636, 0.1575, 0.3182, 0.07873, 0.4091, 0.07873, 0.3182, 0.07873, 0.3636, 0.0, 0.4091, 0.07873, 0.1364, 0.07873, 0.1818, 0.1575, 0.09091, 0.1575, 0.1364, 0.07873, 0.2273, 0.07873, 0.1818, 0.1575, 0.2273, 0.07873, 0.2727, 0.1575, 0.1818, 0.1575])
me_icosphere_007.materials.append(mat_leaf_light)
me_icosphere_007.update()

# ---- objects
ob_shrub = bpy.data.objects.new('Shrub', me_icosphere_004)
ob_shrub_001 = bpy.data.objects.new('Shrub.001', me_icosphere_005)
ob_shrub_002 = bpy.data.objects.new('Shrub.002', me_icosphere_006)
ob_shrub_003 = bpy.data.objects.new('Shrub.003', me_icosphere_007)

# ---- transforms, parenting, visibility, modifiers, constraints
ob_shrub.location = (0.0, 0.0, 0.42)
ob_shrub_001.location = (0.38, -0.22, 0.32)
ob_shrub_002.location = (-0.33, 0.25, 0.3)
ob_shrub_003.location = (0.05, 0.3, 0.55)

# ---- collection membership
col_collection.objects.link(ob_shrub)
col_collection.objects.link(ob_shrub_001)
col_collection.objects.link(ob_shrub_002)
col_collection.objects.link(ob_shrub_003)

# ---- scene / render settings (as saved in the file)
scene.frame_start = 1; scene.frame_end = 250; scene.frame_set(1)
scene.render.engine = 'BLENDER_EEVEE_NEXT'
bpy.context.view_layer.update()

# ---- added for rendering (the .blend has no active camera and no usable light): camera, sun
cam_auto = bpy.data.cameras.new('AutoCamera')
cam_auto.lens = 50.0
cam_auto.sensor_width = 36.0
cam_auto.clip_end = 1000.0
ob_auto_camera = bpy.data.objects.new('AutoCamera', cam_auto)
scene.collection.objects.link(ob_auto_camera)
ob_auto_camera.location = (1.84011, -2.15531, 1.85037)
ob_auto_camera.rotation_euler = (1.09748, -7.21219e-08, 0.694738)
scene.camera = ob_auto_camera
light_auto_sun = bpy.data.lights.new('AutoSun', 'SUN')
light_auto_sun.energy = 3.0
light_auto_sun.angle = 0.0523599
ob_auto_sun = bpy.data.objects.new('AutoSun', light_auto_sun)
scene.collection.objects.link(ob_auto_sun)
ob_auto_sun.rotation_euler = (0.872665, 0.174533, 0.523599)
bpy.context.view_layer.update()
